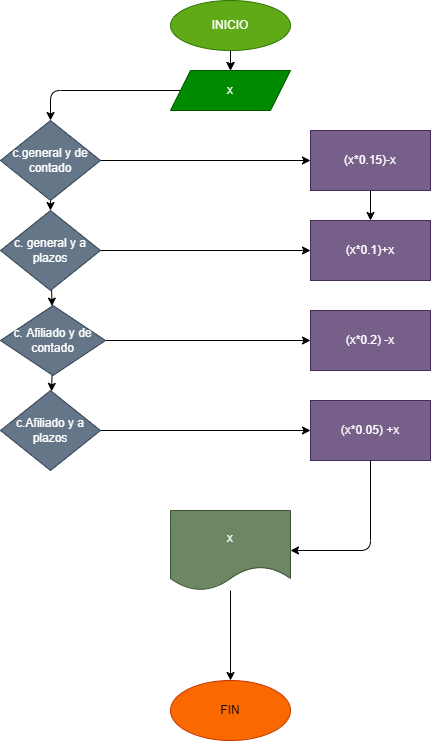

The diagram above was exported from draw.io. Its source (the exported page's mxGraphModel, read from the mxfile embedded in the PNG):
<mxGraphModel dx="1264" dy="1044" grid="1" gridSize="10" guides="1" tooltips="1" connect="1" arrows="1" fold="1" page="1" pageScale="1" pageWidth="827" pageHeight="1169" math="0" shadow="0">
  <root>
    <mxCell id="0" />
    <mxCell id="1" parent="0" />
    <mxCell id="4" value="" style="edgeStyle=none;html=1;" edge="1" parent="1" source="2" target="3">
      <mxGeometry relative="1" as="geometry" />
    </mxCell>
    <mxCell id="26" value="" style="edgeStyle=none;html=1;" edge="1" parent="1" source="2" target="3">
      <mxGeometry relative="1" as="geometry" />
    </mxCell>
    <mxCell id="2" value="INICIO" style="ellipse;whiteSpace=wrap;html=1;fillColor=#60a917;fontColor=#ffffff;strokeColor=#2D7600;" vertex="1" parent="1">
      <mxGeometry x="240" y="30" width="120" height="50" as="geometry" />
    </mxCell>
    <mxCell id="6" value="" style="edgeStyle=none;html=1;" edge="1" parent="1" source="3" target="5">
      <mxGeometry relative="1" as="geometry">
        <Array as="points">
          <mxPoint x="120" y="120" />
        </Array>
      </mxGeometry>
    </mxCell>
    <mxCell id="3" value="x" style="shape=parallelogram;perimeter=parallelogramPerimeter;whiteSpace=wrap;html=1;fixedSize=1;fillColor=#008a00;fontColor=#ffffff;strokeColor=#005700;" vertex="1" parent="1">
      <mxGeometry x="240" y="100" width="120" height="40" as="geometry" />
    </mxCell>
    <mxCell id="8" value="" style="edgeStyle=none;html=1;" edge="1" parent="1" source="5" target="7">
      <mxGeometry relative="1" as="geometry" />
    </mxCell>
    <mxCell id="10" value="" style="edgeStyle=none;html=1;" edge="1" parent="1" source="5" target="9">
      <mxGeometry relative="1" as="geometry" />
    </mxCell>
    <mxCell id="5" value="c.general y de contado" style="rhombus;whiteSpace=wrap;html=1;fillColor=#647687;fontColor=#ffffff;strokeColor=#314354;" vertex="1" parent="1">
      <mxGeometry x="70" y="150" width="100" height="80" as="geometry" />
    </mxCell>
    <mxCell id="13" value="" style="edgeStyle=none;html=1;" edge="1" parent="1" source="7" target="11">
      <mxGeometry relative="1" as="geometry" />
    </mxCell>
    <mxCell id="7" value="(x*0.15)-x" style="whiteSpace=wrap;html=1;fillColor=#76608a;fontColor=#ffffff;strokeColor=#432D57;" vertex="1" parent="1">
      <mxGeometry x="380" y="160" width="120" height="60" as="geometry" />
    </mxCell>
    <mxCell id="12" value="" style="edgeStyle=none;html=1;" edge="1" parent="1" source="9" target="11">
      <mxGeometry relative="1" as="geometry" />
    </mxCell>
    <mxCell id="15" value="" style="edgeStyle=none;html=1;" edge="1" parent="1" source="9" target="14">
      <mxGeometry relative="1" as="geometry" />
    </mxCell>
    <mxCell id="9" value="c. general y a plazos" style="rhombus;whiteSpace=wrap;html=1;fillColor=#647687;fontColor=#ffffff;strokeColor=#314354;" vertex="1" parent="1">
      <mxGeometry x="70" y="240" width="100" height="80" as="geometry" />
    </mxCell>
    <mxCell id="11" value="(x*0.1)+x" style="whiteSpace=wrap;html=1;fillColor=#76608a;fontColor=#ffffff;strokeColor=#432D57;" vertex="1" parent="1">
      <mxGeometry x="380" y="250" width="120" height="60" as="geometry" />
    </mxCell>
    <mxCell id="17" value="" style="edgeStyle=none;html=1;" edge="1" parent="1" source="14" target="16">
      <mxGeometry relative="1" as="geometry" />
    </mxCell>
    <mxCell id="19" value="" style="edgeStyle=none;html=1;" edge="1" parent="1" source="14" target="18">
      <mxGeometry relative="1" as="geometry" />
    </mxCell>
    <mxCell id="14" value="c. Afiliado y de contado" style="rhombus;whiteSpace=wrap;html=1;fillColor=#647687;fontColor=#ffffff;strokeColor=#314354;" vertex="1" parent="1">
      <mxGeometry x="70" y="335" width="105" height="70" as="geometry" />
    </mxCell>
    <mxCell id="16" value="(x*0.2) -x" style="whiteSpace=wrap;html=1;fillColor=#76608a;fontColor=#ffffff;strokeColor=#432D57;" vertex="1" parent="1">
      <mxGeometry x="380" y="340" width="120" height="60" as="geometry" />
    </mxCell>
    <mxCell id="21" value="" style="edgeStyle=none;html=1;" edge="1" parent="1" source="18" target="20">
      <mxGeometry relative="1" as="geometry" />
    </mxCell>
    <mxCell id="18" value="c.Afiliado y a plazos" style="rhombus;whiteSpace=wrap;html=1;fillColor=#647687;fontColor=#ffffff;strokeColor=#314354;" vertex="1" parent="1">
      <mxGeometry x="70" y="420" width="100" height="80" as="geometry" />
    </mxCell>
    <mxCell id="23" value="" style="edgeStyle=none;html=1;" edge="1" parent="1" source="20" target="22">
      <mxGeometry relative="1" as="geometry">
        <Array as="points">
          <mxPoint x="440" y="580" />
        </Array>
      </mxGeometry>
    </mxCell>
    <mxCell id="20" value="(x*0.05) +x" style="whiteSpace=wrap;html=1;fillColor=#76608a;fontColor=#ffffff;strokeColor=#432D57;" vertex="1" parent="1">
      <mxGeometry x="380" y="430" width="120" height="60" as="geometry" />
    </mxCell>
    <mxCell id="25" value="" style="edgeStyle=none;html=1;" edge="1" parent="1" source="22" target="24">
      <mxGeometry relative="1" as="geometry" />
    </mxCell>
    <mxCell id="22" value="x" style="shape=document;whiteSpace=wrap;html=1;boundedLbl=1;fillColor=#6d8764;fontColor=#ffffff;strokeColor=#3A5431;" vertex="1" parent="1">
      <mxGeometry x="240" y="540" width="120" height="80" as="geometry" />
    </mxCell>
    <mxCell id="24" value="FIN" style="ellipse;whiteSpace=wrap;html=1;fillColor=#fa6800;fontColor=#000000;strokeColor=#C73500;" vertex="1" parent="1">
      <mxGeometry x="240" y="710" width="120" height="60" as="geometry" />
    </mxCell>
  </root>
</mxGraphModel>